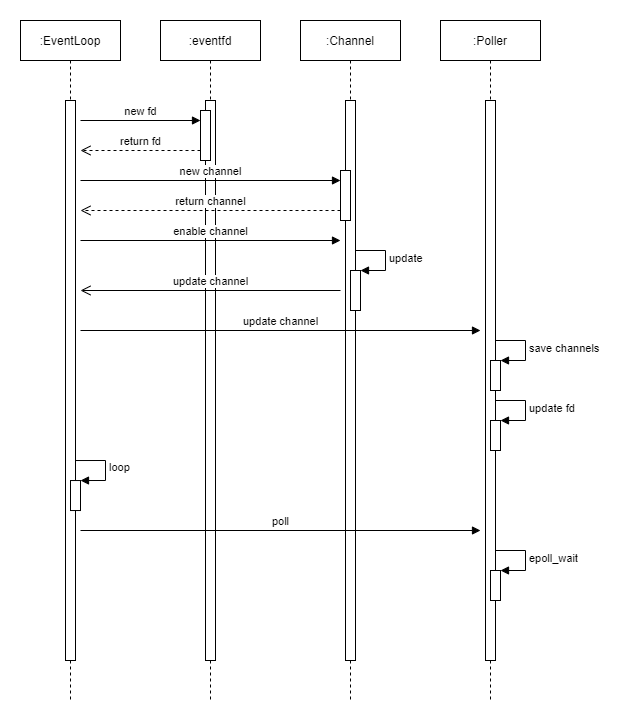

The diagram above was exported from draw.io. Its source (the exported page's mxGraphModel, read from the mxfile embedded in the PNG):
<mxGraphModel dx="1185" dy="685" grid="1" gridSize="10" guides="1" tooltips="1" connect="1" arrows="1" fold="1" page="1" pageScale="1" pageWidth="827" pageHeight="1169" math="0" shadow="0">
  <root>
    <mxCell id="kQMLsG0oOhPYvC0kJYT0-0" />
    <mxCell id="kQMLsG0oOhPYvC0kJYT0-1" parent="kQMLsG0oOhPYvC0kJYT0-0" />
    <mxCell id="zdmFDWDWNCHKzWctuxk_-2" value=":EventLoop" style="shape=umlLifeline;perimeter=lifelinePerimeter;container=1;collapsible=0;recursiveResize=0;rounded=0;shadow=0;strokeWidth=1;" vertex="1" parent="kQMLsG0oOhPYvC0kJYT0-1">
      <mxGeometry x="60" y="80" width="100" height="680" as="geometry" />
    </mxCell>
    <mxCell id="zdmFDWDWNCHKzWctuxk_-3" value="" style="points=[];perimeter=orthogonalPerimeter;rounded=0;shadow=0;strokeWidth=1;" vertex="1" parent="zdmFDWDWNCHKzWctuxk_-2">
      <mxGeometry x="45" y="80" width="10" height="560" as="geometry" />
    </mxCell>
    <mxCell id="zdmFDWDWNCHKzWctuxk_-6" value=":Poller" style="shape=umlLifeline;perimeter=lifelinePerimeter;container=1;collapsible=0;recursiveResize=0;rounded=0;shadow=0;strokeWidth=1;" vertex="1" parent="kQMLsG0oOhPYvC0kJYT0-1">
      <mxGeometry x="480" y="80" width="100" height="680" as="geometry" />
    </mxCell>
    <mxCell id="zdmFDWDWNCHKzWctuxk_-7" value="" style="points=[];perimeter=orthogonalPerimeter;rounded=0;shadow=0;strokeWidth=1;" vertex="1" parent="zdmFDWDWNCHKzWctuxk_-6">
      <mxGeometry x="45" y="80" width="10" height="560" as="geometry" />
    </mxCell>
    <mxCell id="z3ECD_8t1SZovYEk6dC0-3" value="" style="html=1;points=[];perimeter=orthogonalPerimeter;" vertex="1" parent="zdmFDWDWNCHKzWctuxk_-6">
      <mxGeometry x="50" y="550" width="10" height="30" as="geometry" />
    </mxCell>
    <mxCell id="z3ECD_8t1SZovYEk6dC0-4" value="epoll_wait" style="edgeStyle=orthogonalEdgeStyle;html=1;align=left;spacingLeft=2;endArrow=block;rounded=0;entryX=1;entryY=0;" edge="1" parent="zdmFDWDWNCHKzWctuxk_-6" target="z3ECD_8t1SZovYEk6dC0-3">
      <mxGeometry relative="1" as="geometry">
        <mxPoint x="55" y="530" as="sourcePoint" />
        <Array as="points">
          <mxPoint x="85" y="530" />
        </Array>
      </mxGeometry>
    </mxCell>
    <mxCell id="zdmFDWDWNCHKzWctuxk_-10" value=":Channel" style="shape=umlLifeline;perimeter=lifelinePerimeter;container=1;collapsible=0;recursiveResize=0;rounded=0;shadow=0;strokeWidth=1;" vertex="1" parent="kQMLsG0oOhPYvC0kJYT0-1">
      <mxGeometry x="340" y="80" width="100" height="680" as="geometry" />
    </mxCell>
    <mxCell id="zdmFDWDWNCHKzWctuxk_-11" value="" style="points=[];perimeter=orthogonalPerimeter;rounded=0;shadow=0;strokeWidth=1;" vertex="1" parent="zdmFDWDWNCHKzWctuxk_-10">
      <mxGeometry x="45" y="80" width="10" height="560" as="geometry" />
    </mxCell>
    <mxCell id="zdmFDWDWNCHKzWctuxk_-24" value="" style="html=1;points=[];perimeter=orthogonalPerimeter;" vertex="1" parent="zdmFDWDWNCHKzWctuxk_-10">
      <mxGeometry x="50" y="250" width="10" height="40" as="geometry" />
    </mxCell>
    <mxCell id="zdmFDWDWNCHKzWctuxk_-12" value=":eventfd" style="shape=umlLifeline;perimeter=lifelinePerimeter;container=1;collapsible=0;recursiveResize=0;rounded=0;shadow=0;strokeWidth=1;" vertex="1" parent="kQMLsG0oOhPYvC0kJYT0-1">
      <mxGeometry x="200" y="80" width="100" height="680" as="geometry" />
    </mxCell>
    <mxCell id="zdmFDWDWNCHKzWctuxk_-13" value="" style="points=[];perimeter=orthogonalPerimeter;rounded=0;shadow=0;strokeWidth=1;" vertex="1" parent="zdmFDWDWNCHKzWctuxk_-12">
      <mxGeometry x="45" y="80" width="10" height="560" as="geometry" />
    </mxCell>
    <mxCell id="zdmFDWDWNCHKzWctuxk_-15" value="" style="html=1;points=[];perimeter=orthogonalPerimeter;" vertex="1" parent="kQMLsG0oOhPYvC0kJYT0-1">
      <mxGeometry x="240" y="170" width="10" height="50" as="geometry" />
    </mxCell>
    <mxCell id="zdmFDWDWNCHKzWctuxk_-16" value="new fd" style="html=1;verticalAlign=bottom;endArrow=block;" edge="1" parent="kQMLsG0oOhPYvC0kJYT0-1">
      <mxGeometry relative="1" as="geometry">
        <mxPoint x="120" y="180" as="sourcePoint" />
        <mxPoint x="240" y="180" as="targetPoint" />
      </mxGeometry>
    </mxCell>
    <mxCell id="zdmFDWDWNCHKzWctuxk_-17" value="return fd" style="html=1;verticalAlign=bottom;endArrow=open;dashed=1;endSize=8;" edge="1" parent="kQMLsG0oOhPYvC0kJYT0-1">
      <mxGeometry relative="1" as="geometry">
        <mxPoint x="120" y="210" as="targetPoint" />
        <mxPoint x="240" y="210" as="sourcePoint" />
      </mxGeometry>
    </mxCell>
    <mxCell id="zdmFDWDWNCHKzWctuxk_-18" value="new channel" style="html=1;verticalAlign=bottom;endArrow=block;" edge="1" parent="kQMLsG0oOhPYvC0kJYT0-1">
      <mxGeometry relative="1" as="geometry">
        <mxPoint x="120" y="240" as="sourcePoint" />
        <mxPoint x="380" y="240" as="targetPoint" />
      </mxGeometry>
    </mxCell>
    <mxCell id="zdmFDWDWNCHKzWctuxk_-19" value="" style="html=1;points=[];perimeter=orthogonalPerimeter;" vertex="1" parent="kQMLsG0oOhPYvC0kJYT0-1">
      <mxGeometry x="380" y="230" width="10" height="50" as="geometry" />
    </mxCell>
    <mxCell id="zdmFDWDWNCHKzWctuxk_-20" value="return channel" style="html=1;verticalAlign=bottom;endArrow=open;dashed=1;endSize=8;" edge="1" parent="kQMLsG0oOhPYvC0kJYT0-1">
      <mxGeometry relative="1" as="geometry">
        <mxPoint x="120" y="270" as="targetPoint" />
        <mxPoint x="380" y="270" as="sourcePoint" />
      </mxGeometry>
    </mxCell>
    <mxCell id="zdmFDWDWNCHKzWctuxk_-21" value="enable channel" style="html=1;verticalAlign=bottom;endArrow=block;" edge="1" parent="kQMLsG0oOhPYvC0kJYT0-1">
      <mxGeometry relative="1" as="geometry">
        <mxPoint x="120" y="300" as="sourcePoint" />
        <mxPoint x="380" y="300" as="targetPoint" />
      </mxGeometry>
    </mxCell>
    <mxCell id="zdmFDWDWNCHKzWctuxk_-22" value="update channel" style="html=1;verticalAlign=bottom;endArrow=open;endSize=8;" edge="1" parent="kQMLsG0oOhPYvC0kJYT0-1">
      <mxGeometry relative="1" as="geometry">
        <mxPoint x="120" y="350" as="targetPoint" />
        <mxPoint x="380" y="350" as="sourcePoint" />
      </mxGeometry>
    </mxCell>
    <mxCell id="zdmFDWDWNCHKzWctuxk_-25" value="update" style="edgeStyle=orthogonalEdgeStyle;html=1;align=left;spacingLeft=2;endArrow=block;rounded=0;entryX=1;entryY=0;" edge="1" target="zdmFDWDWNCHKzWctuxk_-24" parent="kQMLsG0oOhPYvC0kJYT0-1">
      <mxGeometry relative="1" as="geometry">
        <mxPoint x="395" y="310" as="sourcePoint" />
        <Array as="points">
          <mxPoint x="425" y="310" />
        </Array>
      </mxGeometry>
    </mxCell>
    <mxCell id="zdmFDWDWNCHKzWctuxk_-26" value="update channel" style="html=1;verticalAlign=bottom;endArrow=block;" edge="1" parent="kQMLsG0oOhPYvC0kJYT0-1">
      <mxGeometry relative="1" as="geometry">
        <mxPoint x="120" y="390" as="sourcePoint" />
        <mxPoint x="520" y="390" as="targetPoint" />
      </mxGeometry>
    </mxCell>
    <mxCell id="zdmFDWDWNCHKzWctuxk_-29" value="" style="html=1;points=[];perimeter=orthogonalPerimeter;" vertex="1" parent="kQMLsG0oOhPYvC0kJYT0-1">
      <mxGeometry x="530" y="420" width="10" height="30" as="geometry" />
    </mxCell>
    <mxCell id="zdmFDWDWNCHKzWctuxk_-30" value="save channels" style="edgeStyle=orthogonalEdgeStyle;html=1;align=left;spacingLeft=2;endArrow=block;rounded=0;entryX=1;entryY=0;" edge="1" target="zdmFDWDWNCHKzWctuxk_-29" parent="kQMLsG0oOhPYvC0kJYT0-1">
      <mxGeometry relative="1" as="geometry">
        <mxPoint x="535" y="400" as="sourcePoint" />
        <Array as="points">
          <mxPoint x="565" y="400" />
        </Array>
      </mxGeometry>
    </mxCell>
    <mxCell id="zdmFDWDWNCHKzWctuxk_-31" value="" style="html=1;points=[];perimeter=orthogonalPerimeter;" vertex="1" parent="kQMLsG0oOhPYvC0kJYT0-1">
      <mxGeometry x="530" y="480" width="10" height="30" as="geometry" />
    </mxCell>
    <mxCell id="zdmFDWDWNCHKzWctuxk_-32" value="update fd" style="edgeStyle=orthogonalEdgeStyle;html=1;align=left;spacingLeft=2;endArrow=block;rounded=0;entryX=1;entryY=0;" edge="1" target="zdmFDWDWNCHKzWctuxk_-31" parent="kQMLsG0oOhPYvC0kJYT0-1">
      <mxGeometry relative="1" as="geometry">
        <mxPoint x="535" y="460" as="sourcePoint" />
        <Array as="points">
          <mxPoint x="565" y="460" />
        </Array>
      </mxGeometry>
    </mxCell>
    <mxCell id="z3ECD_8t1SZovYEk6dC0-0" value="" style="html=1;points=[];perimeter=orthogonalPerimeter;" vertex="1" parent="kQMLsG0oOhPYvC0kJYT0-1">
      <mxGeometry x="110" y="540.03" width="10" height="30" as="geometry" />
    </mxCell>
    <mxCell id="z3ECD_8t1SZovYEk6dC0-1" value="loop" style="edgeStyle=orthogonalEdgeStyle;html=1;align=left;spacingLeft=2;endArrow=block;rounded=0;entryX=1;entryY=0;" edge="1" parent="kQMLsG0oOhPYvC0kJYT0-1" target="z3ECD_8t1SZovYEk6dC0-0">
      <mxGeometry relative="1" as="geometry">
        <mxPoint x="115" y="520.03" as="sourcePoint" />
        <Array as="points">
          <mxPoint x="145" y="520.03" />
        </Array>
      </mxGeometry>
    </mxCell>
    <mxCell id="z3ECD_8t1SZovYEk6dC0-2" value="poll" style="html=1;verticalAlign=bottom;endArrow=block;" edge="1" parent="kQMLsG0oOhPYvC0kJYT0-1">
      <mxGeometry relative="1" as="geometry">
        <mxPoint x="120" y="590" as="sourcePoint" />
        <mxPoint x="520" y="590" as="targetPoint" />
      </mxGeometry>
    </mxCell>
  </root>
</mxGraphModel>